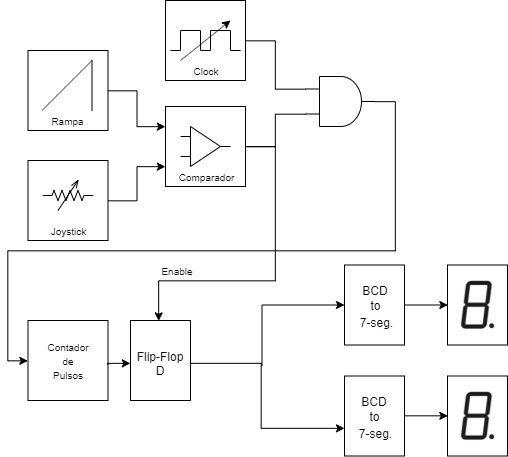

The diagram above was exported from draw.io. Its source (the exported page's mxGraphModel, read from the mxfile embedded in the PNG):
<mxGraphModel dx="1208" dy="478" grid="0" gridSize="10" guides="1" tooltips="1" connect="1" arrows="1" fold="1" page="1" pageScale="1" pageWidth="827" pageHeight="1169" math="0" shadow="0">
  <root>
    <mxCell id="0" />
    <mxCell id="1" parent="0" />
    <mxCell id="2" style="edgeStyle=orthogonalEdgeStyle;rounded=0;orthogonalLoop=1;jettySize=auto;html=1;exitX=1;exitY=0.5;exitDx=0;exitDy=0;entryX=0;entryY=0.25;entryDx=0;entryDy=0;strokeWidth=1;" edge="1" source="3" target="26" parent="1">
      <mxGeometry relative="1" as="geometry" />
    </mxCell>
    <mxCell id="3" value="" style="whiteSpace=wrap;html=1;aspect=fixed;" vertex="1" parent="1">
      <mxGeometry x="270.5" y="610" width="80" height="80" as="geometry" />
    </mxCell>
    <mxCell id="4" value="" style="endArrow=none;html=1;" edge="1" parent="1">
      <mxGeometry width="50" height="50" relative="1" as="geometry">
        <mxPoint x="284.5" y="670" as="sourcePoint" />
        <mxPoint x="334.5" y="620" as="targetPoint" />
      </mxGeometry>
    </mxCell>
    <mxCell id="5" value="" style="endArrow=none;html=1;" edge="1" parent="1">
      <mxGeometry width="50" height="50" relative="1" as="geometry">
        <mxPoint x="334.5" y="670" as="sourcePoint" />
        <mxPoint x="334.5" y="620" as="targetPoint" />
      </mxGeometry>
    </mxCell>
    <mxCell id="6" value="&lt;font style=&quot;font-size: 10px&quot;&gt;Rampa&lt;/font&gt;" style="text;html=1;strokeColor=none;fillColor=none;align=center;verticalAlign=middle;whiteSpace=wrap;rounded=0;" vertex="1" parent="1">
      <mxGeometry x="290.5" y="670" width="40" height="20" as="geometry" />
    </mxCell>
    <mxCell id="7" style="edgeStyle=orthogonalEdgeStyle;rounded=0;orthogonalLoop=1;jettySize=auto;html=1;exitX=1;exitY=0.5;exitDx=0;exitDy=0;entryX=0;entryY=0.25;entryDx=0;entryDy=0;entryPerimeter=0;strokeWidth=1;endArrow=none;endFill=0;" edge="1" source="8" target="50" parent="1">
      <mxGeometry relative="1" as="geometry" />
    </mxCell>
    <mxCell id="8" value="" style="whiteSpace=wrap;html=1;aspect=fixed;" vertex="1" parent="1">
      <mxGeometry x="408" y="560" width="80" height="80" as="geometry" />
    </mxCell>
    <mxCell id="9" value="" style="endArrow=none;html=1;" edge="1" parent="1">
      <mxGeometry width="50" height="50" relative="1" as="geometry">
        <mxPoint x="413" y="610" as="sourcePoint" />
        <mxPoint x="423" y="610" as="targetPoint" />
      </mxGeometry>
    </mxCell>
    <mxCell id="10" value="" style="endArrow=none;html=1;" edge="1" parent="1">
      <mxGeometry width="50" height="50" relative="1" as="geometry">
        <mxPoint x="423" y="610" as="sourcePoint" />
        <mxPoint x="423" y="590" as="targetPoint" />
      </mxGeometry>
    </mxCell>
    <mxCell id="11" value="" style="endArrow=none;html=1;" edge="1" parent="1">
      <mxGeometry width="50" height="50" relative="1" as="geometry">
        <mxPoint x="423" y="590" as="sourcePoint" />
        <mxPoint x="443" y="590" as="targetPoint" />
      </mxGeometry>
    </mxCell>
    <mxCell id="12" value="" style="endArrow=none;html=1;" edge="1" parent="1">
      <mxGeometry width="50" height="50" relative="1" as="geometry">
        <mxPoint x="443" y="610" as="sourcePoint" />
        <mxPoint x="453" y="610" as="targetPoint" />
      </mxGeometry>
    </mxCell>
    <mxCell id="13" value="" style="endArrow=none;html=1;" edge="1" parent="1">
      <mxGeometry width="50" height="50" relative="1" as="geometry">
        <mxPoint x="453" y="610" as="sourcePoint" />
        <mxPoint x="453" y="590" as="targetPoint" />
      </mxGeometry>
    </mxCell>
    <mxCell id="14" value="" style="endArrow=none;html=1;" edge="1" parent="1">
      <mxGeometry width="50" height="50" relative="1" as="geometry">
        <mxPoint x="453" y="590" as="sourcePoint" />
        <mxPoint x="473" y="590" as="targetPoint" />
      </mxGeometry>
    </mxCell>
    <mxCell id="15" value="" style="endArrow=none;html=1;" edge="1" parent="1">
      <mxGeometry width="50" height="50" relative="1" as="geometry">
        <mxPoint x="443" y="610" as="sourcePoint" />
        <mxPoint x="443" y="590" as="targetPoint" />
      </mxGeometry>
    </mxCell>
    <mxCell id="16" value="" style="endArrow=none;html=1;" edge="1" parent="1">
      <mxGeometry width="50" height="50" relative="1" as="geometry">
        <mxPoint x="473" y="610" as="sourcePoint" />
        <mxPoint x="473" y="590" as="targetPoint" />
      </mxGeometry>
    </mxCell>
    <mxCell id="17" value="" style="endArrow=none;html=1;" edge="1" parent="1">
      <mxGeometry width="50" height="50" relative="1" as="geometry">
        <mxPoint x="473" y="610" as="sourcePoint" />
        <mxPoint x="483" y="610" as="targetPoint" />
      </mxGeometry>
    </mxCell>
    <mxCell id="18" value="&lt;font style=&quot;font-size: 10px&quot;&gt;Clock&lt;/font&gt;" style="text;html=1;strokeColor=none;fillColor=none;align=center;verticalAlign=middle;whiteSpace=wrap;rounded=0;" vertex="1" parent="1">
      <mxGeometry x="428" y="620" width="40" height="20" as="geometry" />
    </mxCell>
    <mxCell id="19" value="" style="endArrow=classic;html=1;" edge="1" parent="1">
      <mxGeometry width="50" height="50" relative="1" as="geometry">
        <mxPoint x="423" y="620" as="sourcePoint" />
        <mxPoint x="473" y="580" as="targetPoint" />
      </mxGeometry>
    </mxCell>
    <mxCell id="20" style="edgeStyle=orthogonalEdgeStyle;rounded=0;orthogonalLoop=1;jettySize=auto;html=1;exitX=1;exitY=0.5;exitDx=0;exitDy=0;entryX=0;entryY=0.75;entryDx=0;entryDy=0;strokeWidth=1;" edge="1" source="21" target="26" parent="1">
      <mxGeometry relative="1" as="geometry" />
    </mxCell>
    <mxCell id="21" value="" style="whiteSpace=wrap;html=1;aspect=fixed;" vertex="1" parent="1">
      <mxGeometry x="270.5" y="720" width="80" height="80" as="geometry" />
    </mxCell>
    <mxCell id="22" value="" style="pointerEvents=1;verticalLabelPosition=bottom;shadow=0;dashed=0;align=center;fillColor=#ffffff;html=1;verticalAlign=top;strokeWidth=1;shape=mxgraph.electrical.resistors.variable_resistor_2;aspect=fixed;" vertex="1" parent="1">
      <mxGeometry x="285.5" y="740" width="50" height="30" as="geometry" />
    </mxCell>
    <mxCell id="23" value="&lt;font style=&quot;font-size: 10px&quot;&gt;Joystick&lt;/font&gt;" style="text;html=1;strokeColor=none;fillColor=none;align=center;verticalAlign=middle;whiteSpace=wrap;rounded=0;" vertex="1" parent="1">
      <mxGeometry x="290.5" y="780" width="40" height="20" as="geometry" />
    </mxCell>
    <mxCell id="24" style="edgeStyle=orthogonalEdgeStyle;rounded=0;orthogonalLoop=1;jettySize=auto;html=1;exitX=1;exitY=0.5;exitDx=0;exitDy=0;entryX=0;entryY=0.75;entryDx=0;entryDy=0;entryPerimeter=0;strokeWidth=1;endArrow=none;endFill=0;" edge="1" source="26" target="50" parent="1">
      <mxGeometry relative="1" as="geometry" />
    </mxCell>
    <mxCell id="25" style="edgeStyle=orthogonalEdgeStyle;rounded=0;orthogonalLoop=1;jettySize=auto;html=1;exitX=1;exitY=0.5;exitDx=0;exitDy=0;entryX=0.5;entryY=0;entryDx=0;entryDy=0;endArrow=classic;endFill=1;strokeWidth=1;startArrow=none;startFill=0;" edge="1" parent="1">
      <mxGeometry relative="1" as="geometry">
        <mxPoint x="486.16666666666674" y="706.1666666666667" as="sourcePoint" />
        <mxPoint x="401.16666666666674" y="880.3333333333335" as="targetPoint" />
        <Array as="points">
          <mxPoint x="518" y="706" />
          <mxPoint x="518" y="840" />
          <mxPoint x="401" y="840" />
        </Array>
      </mxGeometry>
    </mxCell>
    <mxCell id="26" value="" style="whiteSpace=wrap;html=1;aspect=fixed;" vertex="1" parent="1">
      <mxGeometry x="408" y="666" width="80" height="80" as="geometry" />
    </mxCell>
    <mxCell id="27" value="" style="triangle;whiteSpace=wrap;html=1;aspect=fixed;" vertex="1" parent="1">
      <mxGeometry x="433" y="686" width="30" height="40" as="geometry" />
    </mxCell>
    <mxCell id="28" value="&lt;font style=&quot;font-size: 10px&quot;&gt;Comparador&lt;/font&gt;" style="text;html=1;strokeColor=none;fillColor=none;align=center;verticalAlign=middle;whiteSpace=wrap;rounded=0;" vertex="1" parent="1">
      <mxGeometry x="428" y="726" width="40" height="20" as="geometry" />
    </mxCell>
    <mxCell id="29" value="" style="endArrow=none;html=1;" edge="1" parent="1">
      <mxGeometry width="50" height="50" relative="1" as="geometry">
        <mxPoint x="423" y="716" as="sourcePoint" />
        <mxPoint x="433" y="716" as="targetPoint" />
      </mxGeometry>
    </mxCell>
    <mxCell id="30" value="" style="endArrow=none;html=1;" edge="1" parent="1">
      <mxGeometry width="50" height="50" relative="1" as="geometry">
        <mxPoint x="463" y="706" as="sourcePoint" />
        <mxPoint x="473" y="706" as="targetPoint" />
      </mxGeometry>
    </mxCell>
    <mxCell id="31" value="" style="endArrow=none;html=1;" edge="1" parent="1">
      <mxGeometry width="50" height="50" relative="1" as="geometry">
        <mxPoint x="423" y="696" as="sourcePoint" />
        <mxPoint x="433" y="696" as="targetPoint" />
      </mxGeometry>
    </mxCell>
    <mxCell id="32" value="" style="whiteSpace=wrap;html=1;aspect=fixed;" vertex="1" parent="1">
      <mxGeometry x="270.5" y="880" width="80" height="80" as="geometry" />
    </mxCell>
    <mxCell id="33" value="&lt;font style=&quot;font-size: 10px&quot;&gt;Contador&lt;br&gt;de&lt;br&gt;Pulsos&lt;br&gt;&lt;/font&gt;" style="text;html=1;strokeColor=none;fillColor=none;align=center;verticalAlign=middle;whiteSpace=wrap;rounded=0;" vertex="1" parent="1">
      <mxGeometry x="290.5" y="910" width="40" height="20" as="geometry" />
    </mxCell>
    <mxCell id="34" style="edgeStyle=orthogonalEdgeStyle;rounded=0;orthogonalLoop=1;jettySize=auto;html=1;exitX=1;exitY=0.5;exitDx=0;exitDy=0;entryX=0;entryY=0.5;entryDx=0;entryDy=0;strokeWidth=1;" edge="1" source="36" target="45" parent="1">
      <mxGeometry relative="1" as="geometry" />
    </mxCell>
    <mxCell id="35" style="edgeStyle=orthogonalEdgeStyle;rounded=0;orthogonalLoop=1;jettySize=auto;html=1;exitX=0;exitY=0.5;exitDx=0;exitDy=0;entryX=0;entryY=0.5;entryDx=0;entryDy=0;" edge="1" target="36" parent="1">
      <mxGeometry relative="1" as="geometry">
        <mxPoint x="504.5" y="925.3333333333335" as="sourcePoint" />
        <Array as="points">
          <mxPoint x="504" y="865" />
        </Array>
      </mxGeometry>
    </mxCell>
    <mxCell id="36" value="" style="whiteSpace=wrap;html=1;" vertex="1" parent="1">
      <mxGeometry x="587" y="824.5" width="60" height="80" as="geometry" />
    </mxCell>
    <mxCell id="37" value="BCD" style="text;html=1;strokeColor=none;fillColor=none;align=center;verticalAlign=middle;whiteSpace=wrap;rounded=0;" vertex="1" parent="1">
      <mxGeometry x="598" y="839.5" width="40" height="20" as="geometry" />
    </mxCell>
    <mxCell id="38" value="to" style="text;html=1;strokeColor=none;fillColor=none;align=center;verticalAlign=middle;whiteSpace=wrap;rounded=0;" vertex="1" parent="1">
      <mxGeometry x="598" y="854.5" width="40" height="20" as="geometry" />
    </mxCell>
    <mxCell id="39" value="7-seg." style="text;html=1;strokeColor=none;fillColor=none;align=center;verticalAlign=middle;whiteSpace=wrap;rounded=0;" vertex="1" parent="1">
      <mxGeometry x="588" y="872" width="60" height="20" as="geometry" />
    </mxCell>
    <mxCell id="40" style="edgeStyle=orthogonalEdgeStyle;rounded=0;orthogonalLoop=1;jettySize=auto;html=1;exitX=1;exitY=0.5;exitDx=0;exitDy=0;entryX=0;entryY=0.5;entryDx=0;entryDy=0;strokeWidth=1;" edge="1" source="41" target="47" parent="1">
      <mxGeometry relative="1" as="geometry" />
    </mxCell>
    <mxCell id="41" value="" style="whiteSpace=wrap;html=1;" vertex="1" parent="1">
      <mxGeometry x="587" y="935.5" width="60" height="80" as="geometry" />
    </mxCell>
    <mxCell id="42" value="BCD" style="text;html=1;strokeColor=none;fillColor=none;align=center;verticalAlign=middle;whiteSpace=wrap;rounded=0;" vertex="1" parent="1">
      <mxGeometry x="597" y="950.5" width="40" height="20" as="geometry" />
    </mxCell>
    <mxCell id="43" value="to" style="text;html=1;strokeColor=none;fillColor=none;align=center;verticalAlign=middle;whiteSpace=wrap;rounded=0;" vertex="1" parent="1">
      <mxGeometry x="597" y="965.5" width="40" height="20" as="geometry" />
    </mxCell>
    <mxCell id="44" value="7-seg." style="text;html=1;strokeColor=none;fillColor=none;align=center;verticalAlign=middle;whiteSpace=wrap;rounded=0;" vertex="1" parent="1">
      <mxGeometry x="587" y="983" width="60" height="20" as="geometry" />
    </mxCell>
    <mxCell id="45" value="" style="whiteSpace=wrap;html=1;" vertex="1" parent="1">
      <mxGeometry x="690" y="824.5" width="60" height="80" as="geometry" />
    </mxCell>
    <mxCell id="46" value="" style="shape=image;aspect=fixed;image=data:image/png,(base64 omitted: 14500 chars);" vertex="1" parent="1">
      <mxGeometry x="700" y="837" width="39" height="55" as="geometry" />
    </mxCell>
    <mxCell id="47" value="" style="whiteSpace=wrap;html=1;" vertex="1" parent="1">
      <mxGeometry x="690" y="935.5" width="60" height="80" as="geometry" />
    </mxCell>
    <mxCell id="48" value="" style="shape=image;aspect=fixed;image=data:image/png,(base64 omitted: 14500 chars);" vertex="1" parent="1">
      <mxGeometry x="700" y="948" width="39" height="55" as="geometry" />
    </mxCell>
    <mxCell id="49" style="edgeStyle=orthogonalEdgeStyle;rounded=0;orthogonalLoop=1;jettySize=auto;html=1;exitX=1;exitY=0.5;exitDx=0;exitDy=0;exitPerimeter=0;entryX=0;entryY=0.5;entryDx=0;entryDy=0;strokeWidth=1;" edge="1" source="50" target="32" parent="1">
      <mxGeometry relative="1" as="geometry">
        <Array as="points">
          <mxPoint x="638" y="661" />
          <mxPoint x="638" y="810" />
          <mxPoint x="250" y="810" />
          <mxPoint x="250" y="920" />
        </Array>
      </mxGeometry>
    </mxCell>
    <mxCell id="50" value="" style="verticalLabelPosition=bottom;shadow=0;dashed=0;align=center;fillColor=#ffffff;html=1;verticalAlign=top;strokeWidth=1;shape=mxgraph.electrical.logic_gates.logic_gate;operation=and;" vertex="1" parent="1">
      <mxGeometry x="548" y="636" width="70" height="50" as="geometry" />
    </mxCell>
    <mxCell id="51" value="" style="whiteSpace=wrap;html=1;" vertex="1" parent="1">
      <mxGeometry x="373" y="880" width="60" height="80" as="geometry" />
    </mxCell>
    <mxCell id="52" style="edgeStyle=orthogonalEdgeStyle;rounded=0;orthogonalLoop=1;jettySize=auto;html=1;exitX=0;exitY=0.5;exitDx=0;exitDy=0;entryX=1.002;entryY=0.557;entryDx=0;entryDy=0;entryPerimeter=0;endArrow=none;endFill=0;strokeWidth=1;startArrow=classic;startFill=1;" edge="1" source="54" target="32" parent="1">
      <mxGeometry relative="1" as="geometry" />
    </mxCell>
    <mxCell id="53" style="edgeStyle=orthogonalEdgeStyle;rounded=0;orthogonalLoop=1;jettySize=auto;html=1;exitX=1;exitY=0.5;exitDx=0;exitDy=0;entryX=0;entryY=0.25;entryDx=0;entryDy=0;" edge="1" source="54" target="44" parent="1">
      <mxGeometry relative="1" as="geometry">
        <Array as="points">
          <mxPoint x="504" y="923" />
          <mxPoint x="504" y="988" />
        </Array>
      </mxGeometry>
    </mxCell>
    <mxCell id="54" value="Flip-Flop D" style="text;html=1;strokeColor=none;fillColor=none;align=center;verticalAlign=middle;whiteSpace=wrap;rounded=0;" vertex="1" parent="1">
      <mxGeometry x="373" y="913" width="60" height="20" as="geometry" />
    </mxCell>
    <mxCell id="55" value="&lt;font style=&quot;font-size: 10px&quot;&gt;Enable&lt;/font&gt;" style="text;html=1;strokeColor=none;fillColor=none;align=center;verticalAlign=middle;whiteSpace=wrap;rounded=0;" vertex="1" parent="1">
      <mxGeometry x="400" y="820" width="40" height="20" as="geometry" />
    </mxCell>
  </root>
</mxGraphModel>